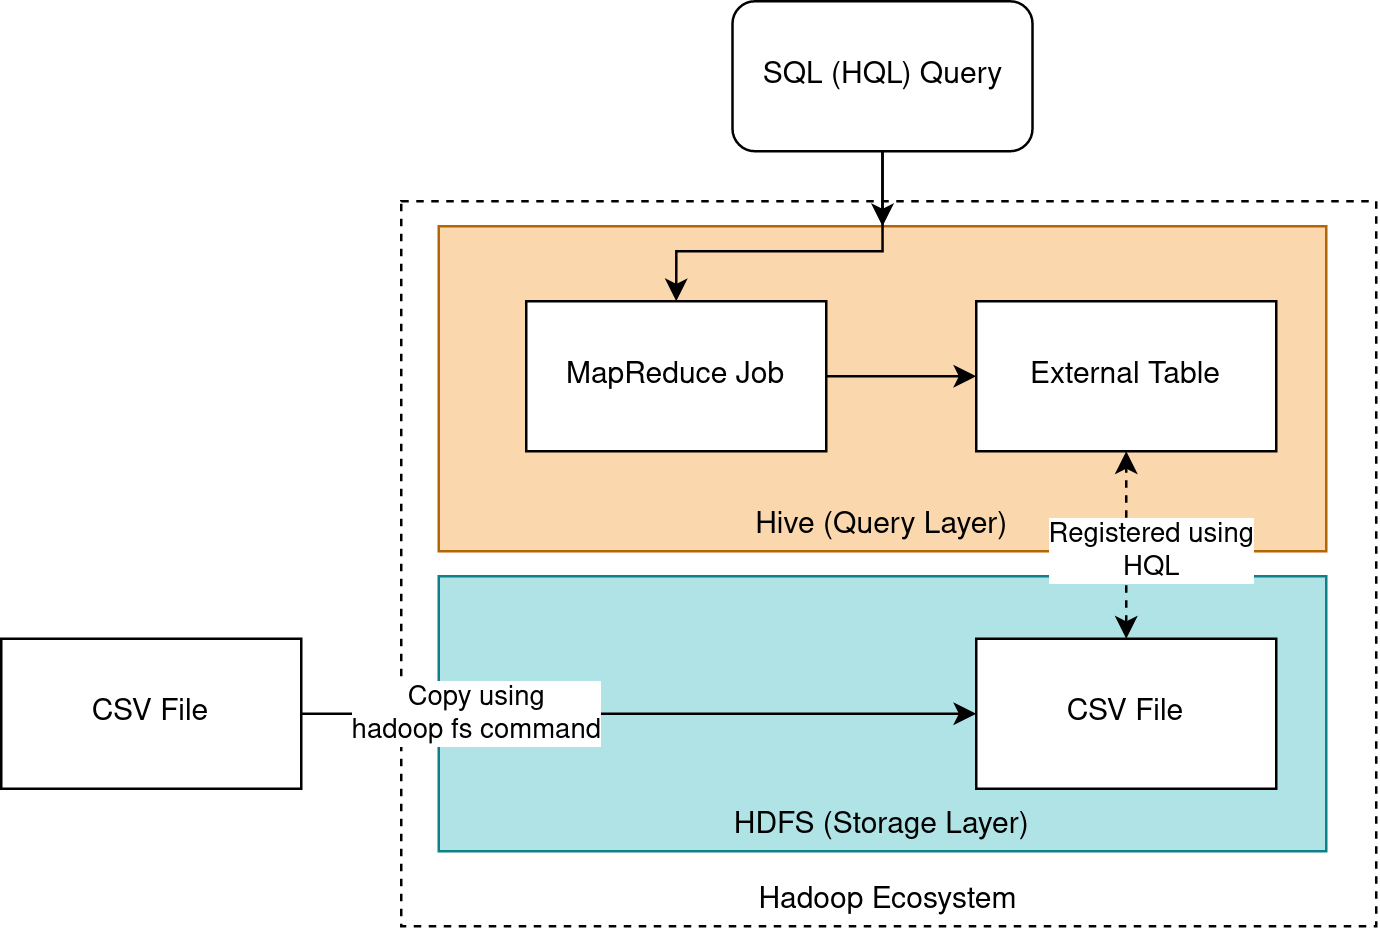

The diagram above was exported from draw.io. Its source (the exported page's mxGraphModel, read from the mxfile embedded in the PNG):
<mxGraphModel dx="981" dy="497" grid="1" gridSize="10" guides="1" tooltips="1" connect="1" arrows="1" fold="1" page="1" pageScale="1" pageWidth="850" pageHeight="1100" math="0" shadow="0">
  <root>
    <mxCell id="0" />
    <mxCell id="1" parent="0" />
    <mxCell id="LJQNKzRwkXhYDpSMADjF-1" value="Hadoop Ecosystem" style="rounded=0;whiteSpace=wrap;html=1;verticalAlign=bottom;dashed=1;" vertex="1" parent="1">
      <mxGeometry x="290" y="120" width="390" height="290" as="geometry" />
    </mxCell>
    <mxCell id="LJQNKzRwkXhYDpSMADjF-2" value="Hive (Query Layer)" style="rounded=0;whiteSpace=wrap;html=1;verticalAlign=bottom;fillColor=#fad7ac;strokeColor=#b46504;" vertex="1" parent="1">
      <mxGeometry x="305" y="130" width="355" height="130" as="geometry" />
    </mxCell>
    <mxCell id="LJQNKzRwkXhYDpSMADjF-3" value="HDFS (Storage Layer)" style="rounded=0;whiteSpace=wrap;html=1;verticalAlign=bottom;fillColor=#b0e3e6;strokeColor=#0e8088;" vertex="1" parent="1">
      <mxGeometry x="305" y="270" width="355" height="110" as="geometry" />
    </mxCell>
    <mxCell id="LJQNKzRwkXhYDpSMADjF-16" style="edgeStyle=orthogonalEdgeStyle;rounded=0;orthogonalLoop=1;jettySize=auto;html=1;exitX=1;exitY=0.5;exitDx=0;exitDy=0;entryX=0;entryY=0.5;entryDx=0;entryDy=0;" edge="1" parent="1" source="LJQNKzRwkXhYDpSMADjF-7" target="LJQNKzRwkXhYDpSMADjF-15">
      <mxGeometry relative="1" as="geometry" />
    </mxCell>
    <mxCell id="LJQNKzRwkXhYDpSMADjF-17" value="Copy using&lt;br&gt;hadoop fs command" style="edgeLabel;html=1;align=center;verticalAlign=middle;resizable=0;points=[];" vertex="1" connectable="0" parent="LJQNKzRwkXhYDpSMADjF-16">
      <mxGeometry x="-0.8148" relative="1" as="geometry">
        <mxPoint x="45" as="offset" />
      </mxGeometry>
    </mxCell>
    <mxCell id="LJQNKzRwkXhYDpSMADjF-7" value="CSV File" style="rounded=0;whiteSpace=wrap;html=1;" vertex="1" parent="1">
      <mxGeometry x="130" y="295" width="120" height="60" as="geometry" />
    </mxCell>
    <mxCell id="LJQNKzRwkXhYDpSMADjF-10" style="edgeStyle=orthogonalEdgeStyle;rounded=0;orthogonalLoop=1;jettySize=auto;html=1;entryX=0.5;entryY=1;entryDx=0;entryDy=0;dashed=1;startArrow=classic;startFill=1;exitX=0.5;exitY=0;exitDx=0;exitDy=0;" edge="1" parent="1" source="LJQNKzRwkXhYDpSMADjF-15" target="LJQNKzRwkXhYDpSMADjF-12">
      <mxGeometry relative="1" as="geometry">
        <mxPoint x="580" y="360" as="sourcePoint" />
      </mxGeometry>
    </mxCell>
    <mxCell id="LJQNKzRwkXhYDpSMADjF-27" value="Registered using&lt;br&gt;HQL" style="edgeLabel;html=1;align=center;verticalAlign=middle;resizable=0;points=[];" vertex="1" connectable="0" parent="LJQNKzRwkXhYDpSMADjF-10">
      <mxGeometry x="0.2296" y="1" relative="1" as="geometry">
        <mxPoint x="11" y="11" as="offset" />
      </mxGeometry>
    </mxCell>
    <mxCell id="LJQNKzRwkXhYDpSMADjF-12" value="External Table" style="rounded=0;whiteSpace=wrap;html=1;" vertex="1" parent="1">
      <mxGeometry x="520" y="160" width="120" height="60" as="geometry" />
    </mxCell>
    <mxCell id="LJQNKzRwkXhYDpSMADjF-23" style="edgeStyle=orthogonalEdgeStyle;rounded=0;orthogonalLoop=1;jettySize=auto;html=1;exitX=0.5;exitY=1;exitDx=0;exitDy=0;entryX=0.5;entryY=0;entryDx=0;entryDy=0;" edge="1" parent="1" source="LJQNKzRwkXhYDpSMADjF-14" target="LJQNKzRwkXhYDpSMADjF-2">
      <mxGeometry relative="1" as="geometry" />
    </mxCell>
    <mxCell id="LJQNKzRwkXhYDpSMADjF-24" style="edgeStyle=orthogonalEdgeStyle;rounded=0;orthogonalLoop=1;jettySize=auto;html=1;exitX=0.5;exitY=1;exitDx=0;exitDy=0;entryX=0.5;entryY=0;entryDx=0;entryDy=0;" edge="1" parent="1" source="LJQNKzRwkXhYDpSMADjF-14" target="LJQNKzRwkXhYDpSMADjF-18">
      <mxGeometry relative="1" as="geometry">
        <Array as="points">
          <mxPoint x="482" y="140" />
          <mxPoint x="400" y="140" />
        </Array>
      </mxGeometry>
    </mxCell>
    <mxCell id="LJQNKzRwkXhYDpSMADjF-14" value="SQL (HQL) Query" style="rounded=1;whiteSpace=wrap;html=1;" vertex="1" parent="1">
      <mxGeometry x="422.5" y="40" width="120" height="60" as="geometry" />
    </mxCell>
    <mxCell id="LJQNKzRwkXhYDpSMADjF-15" value="CSV File" style="rounded=0;whiteSpace=wrap;html=1;" vertex="1" parent="1">
      <mxGeometry x="520" y="295" width="120" height="60" as="geometry" />
    </mxCell>
    <mxCell id="LJQNKzRwkXhYDpSMADjF-26" style="edgeStyle=orthogonalEdgeStyle;rounded=0;orthogonalLoop=1;jettySize=auto;html=1;exitX=1;exitY=0.5;exitDx=0;exitDy=0;entryX=0;entryY=0.5;entryDx=0;entryDy=0;" edge="1" parent="1" source="LJQNKzRwkXhYDpSMADjF-18" target="LJQNKzRwkXhYDpSMADjF-12">
      <mxGeometry relative="1" as="geometry" />
    </mxCell>
    <mxCell id="LJQNKzRwkXhYDpSMADjF-18" value="MapReduce Job" style="rounded=0;whiteSpace=wrap;html=1;" vertex="1" parent="1">
      <mxGeometry x="340" y="160" width="120" height="60" as="geometry" />
    </mxCell>
  </root>
</mxGraphModel>